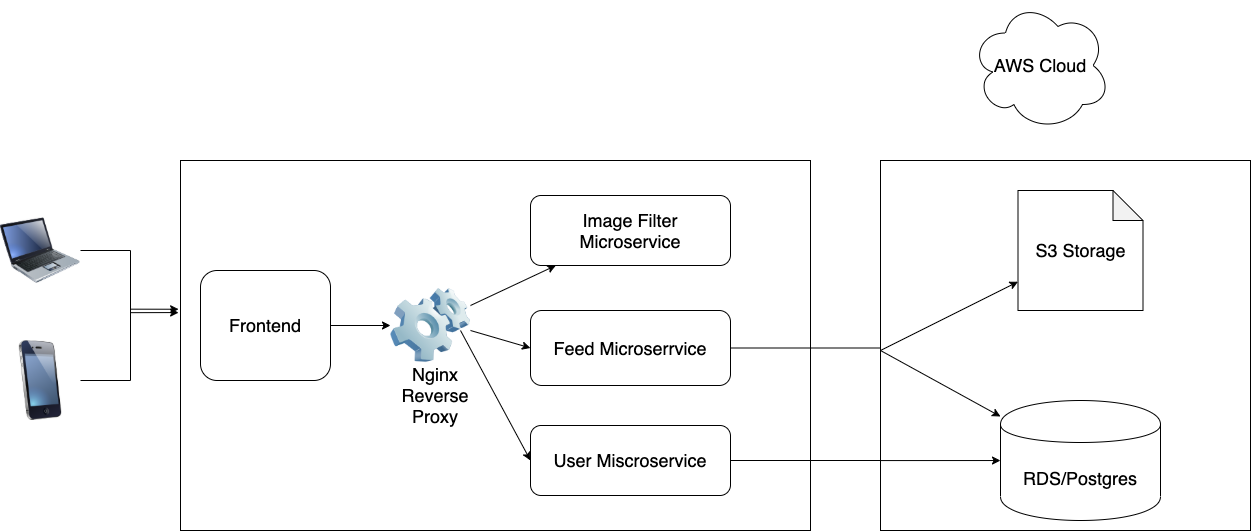

The diagram above was exported from draw.io. Its source (the exported page's mxGraphModel, read from the mxfile embedded in the PNG):
<mxGraphModel dx="1880" dy="1133" grid="1" gridSize="10" guides="1" tooltips="1" connect="1" arrows="1" fold="1" page="1" pageScale="1.5" pageWidth="1169" pageHeight="826" background="none" math="0" shadow="0">
  <root>
    <mxCell id="0" style=";html=1;" />
    <mxCell id="1" style=";html=1;" parent="0" />
    <mxCell id="0Whj7r6rhb-cc0ldI4yr-37" style="edgeStyle=orthogonalEdgeStyle;rounded=0;orthogonalLoop=1;jettySize=auto;html=1;entryX=-0.003;entryY=0.411;entryDx=0;entryDy=0;entryPerimeter=0;" edge="1" parent="1" source="0Whj7r6rhb-cc0ldI4yr-1" target="0Whj7r6rhb-cc0ldI4yr-3">
      <mxGeometry relative="1" as="geometry" />
    </mxCell>
    <mxCell id="0Whj7r6rhb-cc0ldI4yr-1" value="" style="image;html=1;labelBackgroundColor=#ffffff;image=img/lib/clip_art/computers/Laptop_128x128.png" vertex="1" parent="1">
      <mxGeometry x="400" y="540" width="80" height="80" as="geometry" />
    </mxCell>
    <mxCell id="0Whj7r6rhb-cc0ldI4yr-38" style="edgeStyle=orthogonalEdgeStyle;rounded=0;orthogonalLoop=1;jettySize=auto;html=1;entryX=-0.003;entryY=0.402;entryDx=0;entryDy=0;entryPerimeter=0;" edge="1" parent="1" source="0Whj7r6rhb-cc0ldI4yr-2" target="0Whj7r6rhb-cc0ldI4yr-3">
      <mxGeometry relative="1" as="geometry" />
    </mxCell>
    <mxCell id="0Whj7r6rhb-cc0ldI4yr-2" value="" style="image;html=1;labelBackgroundColor=#ffffff;image=img/lib/clip_art/telecommunication/iPhone_128x128.png" vertex="1" parent="1">
      <mxGeometry x="400" y="670" width="80" height="80" as="geometry" />
    </mxCell>
    <mxCell id="0Whj7r6rhb-cc0ldI4yr-3" value="" style="rounded=0;whiteSpace=wrap;html=1;" vertex="1" parent="1">
      <mxGeometry x="580" y="490" width="630" height="370" as="geometry" />
    </mxCell>
    <mxCell id="0Whj7r6rhb-cc0ldI4yr-4" value="" style="image;html=1;labelBackgroundColor=#ffffff;image=img/lib/clip_art/computers/Software_128x128.png" vertex="1" parent="1">
      <mxGeometry x="790" y="615" width="80" height="80" as="geometry" />
    </mxCell>
    <mxCell id="0Whj7r6rhb-cc0ldI4yr-39" style="edgeStyle=orthogonalEdgeStyle;rounded=0;orthogonalLoop=1;jettySize=auto;html=1;entryX=0;entryY=0.5;entryDx=0;entryDy=0;" edge="1" parent="1" source="0Whj7r6rhb-cc0ldI4yr-7" target="0Whj7r6rhb-cc0ldI4yr-4">
      <mxGeometry relative="1" as="geometry" />
    </mxCell>
    <mxCell id="0Whj7r6rhb-cc0ldI4yr-7" value="&lt;font style=&quot;font-size: 18px&quot;&gt;Frontend&lt;/font&gt;" style="rounded=1;whiteSpace=wrap;html=1;" vertex="1" parent="1">
      <mxGeometry x="600" y="600" width="130" height="110" as="geometry" />
    </mxCell>
    <mxCell id="0Whj7r6rhb-cc0ldI4yr-9" value="&lt;font style=&quot;font-size: 18px&quot;&gt;Image Filter Microservice&lt;/font&gt;" style="rounded=1;whiteSpace=wrap;html=1;" vertex="1" parent="1">
      <mxGeometry x="930" y="525" width="200" height="70" as="geometry" />
    </mxCell>
    <mxCell id="0Whj7r6rhb-cc0ldI4yr-49" style="edgeStyle=orthogonalEdgeStyle;rounded=0;orthogonalLoop=1;jettySize=auto;html=1;" edge="1" parent="1" source="0Whj7r6rhb-cc0ldI4yr-10" target="0Whj7r6rhb-cc0ldI4yr-20">
      <mxGeometry relative="1" as="geometry" />
    </mxCell>
    <mxCell id="0Whj7r6rhb-cc0ldI4yr-10" value="&lt;font style=&quot;font-size: 18px&quot;&gt;Feed Microserrvice&lt;/font&gt;" style="rounded=1;whiteSpace=wrap;html=1;" vertex="1" parent="1">
      <mxGeometry x="930" y="640" width="200" height="75" as="geometry" />
    </mxCell>
    <mxCell id="0Whj7r6rhb-cc0ldI4yr-47" style="edgeStyle=orthogonalEdgeStyle;rounded=0;orthogonalLoop=1;jettySize=auto;html=1;entryX=0;entryY=0.5;entryDx=0;entryDy=0;" edge="1" parent="1" source="0Whj7r6rhb-cc0ldI4yr-11" target="0Whj7r6rhb-cc0ldI4yr-20">
      <mxGeometry relative="1" as="geometry" />
    </mxCell>
    <mxCell id="0Whj7r6rhb-cc0ldI4yr-11" value="&lt;font style=&quot;font-size: 18px&quot;&gt;User Miscroservice&lt;/font&gt;" style="rounded=1;whiteSpace=wrap;html=1;" vertex="1" parent="1">
      <mxGeometry x="930" y="755" width="200" height="70" as="geometry" />
    </mxCell>
    <mxCell id="0Whj7r6rhb-cc0ldI4yr-18" value="" style="whiteSpace=wrap;html=1;aspect=fixed;" vertex="1" parent="1">
      <mxGeometry x="1280" y="490" width="370" height="370" as="geometry" />
    </mxCell>
    <mxCell id="0Whj7r6rhb-cc0ldI4yr-19" value="&lt;font style=&quot;font-size: 18px&quot;&gt;AWS Cloud&lt;/font&gt;" style="ellipse;shape=cloud;whiteSpace=wrap;html=1;" vertex="1" parent="1">
      <mxGeometry x="1370" y="330" width="140" height="130" as="geometry" />
    </mxCell>
    <mxCell id="0Whj7r6rhb-cc0ldI4yr-20" value="&lt;font style=&quot;font-size: 18px&quot;&gt;RDS/Postgres&lt;/font&gt;" style="shape=cylinder;whiteSpace=wrap;html=1;boundedLbl=1;backgroundOutline=1;" vertex="1" parent="1">
      <mxGeometry x="1400" y="730" width="160" height="120" as="geometry" />
    </mxCell>
    <mxCell id="0Whj7r6rhb-cc0ldI4yr-31" value="&lt;font style=&quot;font-size: 18px&quot;&gt;Nginx Reverse Proxy&lt;/font&gt;" style="text;html=1;strokeColor=none;fillColor=none;align=center;verticalAlign=middle;whiteSpace=wrap;rounded=0;" vertex="1" parent="1">
      <mxGeometry x="790" y="715" width="90" height="20" as="geometry" />
    </mxCell>
    <mxCell id="0Whj7r6rhb-cc0ldI4yr-36" value="&lt;font style=&quot;font-size: 18px&quot;&gt;S3 Storage&lt;/font&gt;" style="shape=note;whiteSpace=wrap;html=1;backgroundOutline=1;darkOpacity=0.05;" vertex="1" parent="1">
      <mxGeometry x="1417.5" y="520" width="125" height="120" as="geometry" />
    </mxCell>
    <mxCell id="0Whj7r6rhb-cc0ldI4yr-42" value="" style="endArrow=classic;html=1;exitX=1;exitY=0.25;exitDx=0;exitDy=0;" edge="1" parent="1" source="0Whj7r6rhb-cc0ldI4yr-4" target="0Whj7r6rhb-cc0ldI4yr-9">
      <mxGeometry width="50" height="50" relative="1" as="geometry">
        <mxPoint x="870" y="800" as="sourcePoint" />
        <mxPoint x="920" y="750" as="targetPoint" />
      </mxGeometry>
    </mxCell>
    <mxCell id="0Whj7r6rhb-cc0ldI4yr-43" value="" style="endArrow=classic;html=1;exitX=1;exitY=0.25;exitDx=0;exitDy=0;entryX=0;entryY=0.5;entryDx=0;entryDy=0;" edge="1" parent="1" target="0Whj7r6rhb-cc0ldI4yr-10">
      <mxGeometry width="50" height="50" relative="1" as="geometry">
        <mxPoint x="870" y="660" as="sourcePoint" />
        <mxPoint x="955.3333333333335" y="620" as="targetPoint" />
      </mxGeometry>
    </mxCell>
    <mxCell id="0Whj7r6rhb-cc0ldI4yr-44" value="" style="endArrow=classic;html=1;entryX=0;entryY=0.5;entryDx=0;entryDy=0;" edge="1" parent="1" target="0Whj7r6rhb-cc0ldI4yr-11">
      <mxGeometry width="50" height="50" relative="1" as="geometry">
        <mxPoint x="860" y="660" as="sourcePoint" />
        <mxPoint x="975.3333333333335" y="615" as="targetPoint" />
      </mxGeometry>
    </mxCell>
    <mxCell id="0Whj7r6rhb-cc0ldI4yr-50" value="" style="endArrow=classic;html=1;" edge="1" parent="1" target="0Whj7r6rhb-cc0ldI4yr-20">
      <mxGeometry width="50" height="50" relative="1" as="geometry">
        <mxPoint x="1280" y="680" as="sourcePoint" />
        <mxPoint x="1330" y="630" as="targetPoint" />
      </mxGeometry>
    </mxCell>
    <mxCell id="0Whj7r6rhb-cc0ldI4yr-51" value="" style="endArrow=classic;html=1;" edge="1" parent="1" target="0Whj7r6rhb-cc0ldI4yr-36">
      <mxGeometry width="50" height="50" relative="1" as="geometry">
        <mxPoint x="1280" y="680" as="sourcePoint" />
        <mxPoint x="1410" y="755.9999999999998" as="targetPoint" />
        <Array as="points" />
      </mxGeometry>
    </mxCell>
    <mxCell id="0Whj7r6rhb-cc0ldI4yr-52" value="" style="endArrow=classic;html=1;exitX=0;exitY=0.811;exitDx=0;exitDy=0;exitPerimeter=0;" edge="1" parent="1" source="0Whj7r6rhb-cc0ldI4yr-18" target="0Whj7r6rhb-cc0ldI4yr-20">
      <mxGeometry width="50" height="50" relative="1" as="geometry">
        <mxPoint x="1290" y="690" as="sourcePoint" />
        <mxPoint x="1410" y="755.9999999999998" as="targetPoint" />
      </mxGeometry>
    </mxCell>
  </root>
</mxGraphModel>